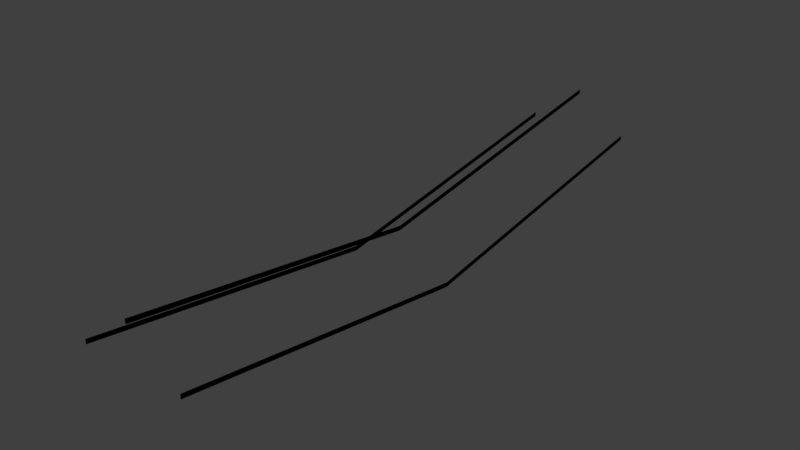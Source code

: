 # Source: electricity_pole_wires.blend  (saved by Blender 2.79.0; exported with 4.5.12 LTS)
import bpy
from mathutils import Matrix  # noqa: F401  (used for matrix-valued properties, if any)

bpy.ops.wm.read_factory_settings(use_empty=True)
scene = bpy.context.scene
scene.name = 'Scene'

# ---- collections
col_collection_1 = bpy.data.collections.new('Collection 1'); scene.collection.children.link(col_collection_1)

# ---- materials (node trees are filled in below, after node groups)
mat_material = bpy.data.materials.new('Material')
mat_material.alpha_threshold = 0.0
mat_material.use_transparent_shadow = False
mat_material.diffuse_color = (0.2347, 0.1355, 0.07827, 1.0)
mat_material.roughness = 0.5
mat_material.line_color = (0.0, 0.0, 0.0, 1.0)
mat_material_001 = bpy.data.materials.new('Material.001')
mat_material_001.alpha_threshold = 0.0
mat_material_001.use_transparent_shadow = False
mat_material_001.diffuse_color = (0.1986, 0.2347, 0.2273, 1.0)
mat_material_001.roughness = 0.5
mat_material_001.specular_intensity = 1.0
mat_material_002 = bpy.data.materials.new('Material.002')
mat_material_002.alpha_threshold = 0.0
mat_material_002.use_transparent_shadow = False
mat_material_002.diffuse_color = (0.06521, 0.02341, 0.009339, 1.0)
mat_material_002.roughness = 0.5
mat_material_003 = bpy.data.materials.new('Material.003')
mat_material_003.alpha_threshold = 0.0
mat_material_003.use_transparent_shadow = False
mat_material_003.diffuse_color = (0.0, 0.0, 0.0, 1.0)
mat_material_003.roughness = 0.5

# ---- material node trees

# ---- world
world_world = bpy.data.worlds.new('World'); scene.world = world_world
world_world.color = (0.05088, 0.05088, 0.05088)
world_world.use_sun_shadow = False
world_world.sun_shadow_jitter_overblur = 0.0
world_world.cycles.sampling_method = 'MANUAL'

# ---- meshes
me_cube_002 = bpy.data.meshes.new('Cube.002')
me_cube_002.from_pydata([(0.1769, 0.0, -0.1291), (0.1769, 0.0, -0.145), (0.1769, 0.9883, -0.2784), (0.1769, 0.9883, -0.2943), (0.1769, 1.977, -0.1291), (0.1769, 1.977, -0.145), (0.1769, 0.0, -0.145), (0.1769, 0.0, -0.1291), (0.1769, 0.9883, -0.2784), (0.1769, 0.9883, -0.2943), (0.1769, 1.977, -0.1291), (0.1769, 1.977, -0.145), (0.0, 0.0, -0.01589), (0.0, 0.0, 0.0), (0.0, 0.9883, -0.1494), (0.0, 0.9883, -0.1653), (0.0, 1.977, 0.0), (0.0, 1.977, -0.01589), (0.0, 1.977, -0.01589), (0.0, 1.977, 0.0), (0.0, 0.9883, -0.1653), (0.0, 0.9883, -0.1494), (0.0, 0.0, 0.0), (0.0, 0.0, -0.01589), (-0.1769, 0.0, -0.145), (-0.1769, 0.0, -0.1291), (-0.1769, 0.9883, -0.2784), (-0.1769, 0.9883, -0.2943), (-0.1769, 1.977, -0.1291), (-0.1769, 1.977, -0.145), (-0.1769, 0.0, -0.145), (-0.1769, 0.0, -0.1291), (-0.1769, 0.9883, -0.2784), (-0.1769, 0.9883, -0.2943), (-0.1769, 1.977, -0.1291), (-0.1769, 1.977, -0.145)], [], [(0, 1, 3, 2), (4, 5, 3, 2), (7, 8, 9, 6), (10, 8, 9, 11), (13, 12, 15, 14), (16, 14, 15, 17), (19, 18, 20, 21), (22, 21, 20, 23), (25, 26, 27, 24), (28, 26, 27, 29), (31, 30, 33, 32), (34, 35, 33, 32)])
me_cube_002.polygons.foreach_set('material_index', [3, 3, 3, 3, 3, 3, 3, 3, 3, 3, 3, 3])
_uv = me_cube_002.uv_layers.new(name='UVMap')
_uv.uv.foreach_set('vector', [0.8751, 0.1412, 0.8751, 0.1251, 0.8751, 0.1251, 0.8751, 0.1412, 0.8751, 0.1412, 0.8751, 0.1251, 0.8751, 0.1251, 0.8751, 0.1412, 0.8751, 0.1412, 0.8751, 0.1412, 0.8751, 0.1251, 0.8751, 0.1251, 0.8751, 0.1412, 0.8751, 0.1412, 0.8751, 0.1251, 0.8751, 0.1251, 0.8751, 0.1412, 0.8751, 0.1251, 0.8751, 0.1251, 0.8751, 0.1412, 0.8751, 0.1412, 0.8751, 0.1412, 0.8751, 0.1251, 0.8751, 0.1251, 0.8751, 0.1412, 0.8751, 0.1251, 0.8751, 0.1251, 0.8751, 0.1412, 0.8751, 0.1412, 0.8751, 0.1412, 0.8751, 0.1251, 0.8751, 0.1251, 0.8751, 0.1412, 0.8751, 0.1412, 0.8751, 0.1251, 0.8751, 0.1251, 0.8751, 0.1412, 0.8751, 0.1412, 0.8751, 0.1251, 0.8751, 0.1251, 0.8751, 0.1412, 0.8751, 0.1251, 0.8751, 0.1251, 0.8751, 0.1412, 0.8751, 0.1412, 0.8751, 0.1251, 0.8751, 0.1251, 0.8751, 0.1412])
me_cube_002.materials.append(mat_material)
me_cube_002.materials.append(mat_material_001)
me_cube_002.materials.append(mat_material_002)
me_cube_002.materials.append(mat_material_003)
me_cube_002.use_remesh_preserve_volume = False
me_cube_002.use_remesh_preserve_attributes = False
me_cube_002.use_mirror_vertex_groups = False
me_cube_002.update()

# ---- objects
ob_electricity_pole = bpy.data.objects.new('Electricity pole', me_cube_002)

# ---- transforms, parenting, visibility, modifiers, constraints
ob_electricity_pole.location = (0.0, 0.0, 0.0)
ob_electricity_pole.lineart.crease_threshold = 0.0

# ---- collection membership
col_collection_1.objects.link(ob_electricity_pole)

# ---- scene / render settings (as saved in the file)
scene.frame_start = 1; scene.frame_end = 250; scene.frame_set(1)
scene.render.engine = 'BLENDER_EEVEE_NEXT'
scene.render.resolution_percentage = 50
scene.render.dither_intensity = 0.0
scene.cycles.use_denoising = False
scene.cycles.samples = 128
scene.cycles.sampling_pattern = 'TABULATED_SOBOL'
scene.cycles.use_adaptive_sampling = False
scene.cycles.use_light_tree = False
scene.cycles.blur_glossy = 0.0
scene.cycles.sample_clamp_indirect = 0.0
scene.view_settings.view_transform = 'Standard'
bpy.context.view_layer.update()

# ---- added for rendering (the .blend has no active camera and no usable light): camera, sun
cam_auto = bpy.data.cameras.new('AutoCamera')
cam_auto.lens = 50.0
cam_auto.sensor_width = 36.0
cam_auto.clip_end = 1000.0
ob_auto_camera = bpy.data.objects.new('AutoCamera', cam_auto)
scene.collection.objects.link(ob_auto_camera)
ob_auto_camera.location = (1.87772, -1.26497, 1.35501)
ob_auto_camera.rotation_euler = (1.09748, -7.21219e-08, 0.694738)
scene.camera = ob_auto_camera
light_auto_sun = bpy.data.lights.new('AutoSun', 'SUN')
light_auto_sun.energy = 3.0
light_auto_sun.angle = 0.0523599
ob_auto_sun = bpy.data.objects.new('AutoSun', light_auto_sun)
scene.collection.objects.link(ob_auto_sun)
ob_auto_sun.rotation_euler = (0.872665, 0.174533, 0.523599)
bpy.context.view_layer.update()
